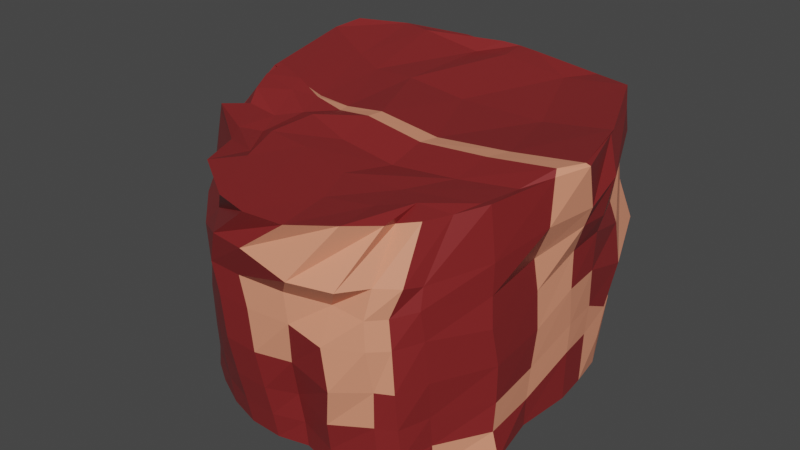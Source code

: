 # Source: goat_meat.blend  (saved by Blender 2.90.8; exported with 4.5.12 LTS)
import bpy
from mathutils import Matrix  # noqa: F401  (used for matrix-valued properties, if any)

bpy.ops.wm.read_factory_settings(use_empty=True)
scene = bpy.context.scene
scene.name = 'Scene'

# ---- collections
col_collection = bpy.data.collections.new('Collection'); scene.collection.children.link(col_collection)

# ---- materials (node trees are filled in below, after node groups)
mat_meat_main = bpy.data.materials.new('Meat main')
mat_meat_main.alpha_threshold = 0.0
mat_meat_main.line_color = (0.0, 0.0, 0.0, 1.0)
mat_meat_light = bpy.data.materials.new('Meat light')

# ---- material node trees
mat_meat_main.use_nodes = True; mat_meat_main.node_tree.nodes.clear()
_N = mat_meat_main.node_tree.nodes; _L = mat_meat_main.node_tree.links
n0 = _N.new('ShaderNodeOutputMaterial'); n0.name = 'Material Output'; n0.location = (300, 300)
n1 = _N.new('ShaderNodeBsdfPrincipled'); n1.name = 'Principled BSDF'; n1.location = (10, 300)
n1.distribution = 'GGX'
n1.subsurface_method = 'BURLEY'
n1.inputs[0].default_value = (0.2283, 0.01957, 0.02026, 1.0)
n1.inputs[2].default_value = 0.4
n1.inputs[3].default_value = 1.45
n1.inputs[27].default_value = (0.0, 0.0, 0.0, 1.0)
n1.inputs[28].default_value = 1.0
_L.new(n1.outputs[0], n0.inputs[0])
n0.is_active_output = True
mat_meat_light.use_nodes = True; mat_meat_light.node_tree.nodes.clear()
_N = mat_meat_light.node_tree.nodes; _L = mat_meat_light.node_tree.links
n0 = _N.new('ShaderNodeBsdfPrincipled'); n0.name = 'Principled BSDF'; n0.location = (10, 300)
n0.distribution = 'GGX'
n0.subsurface_method = 'BURLEY'
n0.inputs[0].default_value = (0.8, 0.292, 0.1742, 1.0)
n0.inputs[3].default_value = 1.45
n0.inputs[27].default_value = (0.0, 0.0, 0.0, 1.0)
n0.inputs[28].default_value = 1.0
n1 = _N.new('ShaderNodeOutputMaterial'); n1.name = 'Material Output'; n1.location = (300, 300)
_L.new(n0.outputs[0], n1.inputs[0])
n1.is_active_output = True

# ---- world
world_world = bpy.data.worlds.new('World'); scene.world = world_world
world_world.use_nodes = True; world_world.node_tree.nodes.clear()
_N = world_world.node_tree.nodes; _L = world_world.node_tree.links
n0 = _N.new('ShaderNodeOutputWorld'); n0.name = 'World Output'; n0.location = (300, 300)
n1 = _N.new('ShaderNodeBackground'); n1.name = 'Background'; n1.location = (10, 300)
n1.inputs[0].default_value = (0.05088, 0.05088, 0.05088, 1.0)
_L.new(n1.outputs[0], n0.inputs[0])
n0.is_active_output = True
world_world.color = (0.05088, 0.05088, 0.05088)
world_world.use_sun_shadow = False
world_world.sun_shadow_jitter_overblur = 0.0

# ---- meshes
me_cube_001 = bpy.data.meshes.new('Cube.001')
me_cube_001.from_pydata([(-0.6672, 0.03724, 0.8188), (-0.4941, -0.8548, 0.8466), (0.5919, 0.1214, 0.816), (0.339, -0.8331, 0.8465), (-0.6651, 0.0999, 0.6887), (-0.6378, 0.1054, 0.6213), (-0.6345, 0.1201, 0.5108), (-0.6155, 0.1853, 0.3927), (-0.4912, 0.1766, 0.2607), (-0.429, 0.226, 0.1669), (-0.3661, 0.2278, -0.003098), (-0.3353, -0.619, 0.0002782), (-0.3763, -0.6614, 0.1761), (-0.4098, -0.6964, 0.2704), (-0.4408, -0.7465, 0.4125), (-0.5191, -0.8463, 0.5435), (-0.5522, -0.9256, 0.7015), (-0.5839, -0.8455, 0.847), (-0.6678, -0.787, 0.8771), (-0.7078, -0.6107, 0.8712), (-0.7099, -0.49, 0.8571), (-0.6856, -0.4338, 0.8873), (-0.7012, -0.3698, 0.8799), (-0.6993, -0.3039, 0.8749), (-0.6591, -0.01753, 0.8614), (0.5698, 0.1941, 0.8369), (0.4848, 0.2315, 0.8369), (0.3997, 0.2932, 0.8546), (0.1613, 0.3383, 0.8613), (0.05296, 0.3856, 0.8722), (-0.2258, 0.2895, 0.8578), (-0.4912, 0.1947, 0.8454), (-0.3708, -0.986, 0.8748), (-0.2716, -0.9829, 0.8479), (0.03741, -0.8906, 0.8855), (0.01558, -0.8743, 0.8906), (0.1073, -0.8585, 0.8794), (0.194, -0.8179, 0.8635), (0.2553, -0.7851, 0.8341), (0.5093, -0.5994, 0.8372), (0.6911, -0.5018, 0.8586), (0.8126, -0.3153, 0.8486), (0.8305, -0.2081, 0.8384), (0.7962, -0.09373, 0.8222), (0.729, 0.04723, 0.838), (0.6408, 0.1241, 0.8292), (0.6817, 0.1361, 0.00133), (0.6743, 0.1208, 0.094), (0.6823, 0.117, 0.1984), (0.6892, 0.1227, 0.3264), (0.7126, 0.1153, 0.4692), (0.709, 0.1075, 0.5637), (0.685, 0.1179, 0.6579), (0.3307, -0.8491, 0.8144), (0.2929, -0.9472, 0.5681), (0.3711, -0.8683, 0.4694), (0.4253, -0.8164, 0.3232), (0.4432, -0.7574, 0.1941), (0.4887, -0.754, 0.09406), (0.5481, -0.6834, 0.001546), (-0.3793, 0.1598, -0.002614), (-0.4199, -0.02619, 0.0008643), (-0.5272, -0.1868, -0.0001971), (-0.4554, -0.2634, -0.001504), (-0.4456, -0.3851, -0.0004614), (-0.4171, -0.5006, 0.002338), (-0.3677, -0.5768, -0.0009391), (-0.4471, 0.1433, 0.1712), (-0.4892, -0.0187, 0.1703), (-0.5918, -0.1867, 0.1733), (-0.5289, -0.3203, 0.1728), (-0.5182, -0.449, 0.1729), (-0.4839, -0.5217, 0.1734), (-0.4254, -0.5825, 0.1739), (-0.5087, 0.09203, 0.2683), (-0.5479, -0.0652, 0.2643), (-0.6404, -0.1888, 0.2709), (-0.5845, -0.3283, 0.2711), (-0.5732, -0.4629, 0.2705), (-0.5397, -0.5915, 0.2694), (-0.4756, -0.615, 0.268), (-0.548, 0.1051, 0.4059), (-0.5785, -0.06409, 0.4034), (-0.6, -0.2578, 0.4154), (-0.6109, -0.3425, 0.4164), (-0.5995, -0.4849, 0.415), (-0.5655, -0.6209, 0.4121), (-0.5031, -0.7142, 0.409), (-0.6358, 0.1077, 0.5294), (-0.6049, -0.1271, 0.5304), (-0.664, -0.2651, 0.5474), (-0.6341, -0.42, 0.5488), (-0.6221, -0.57, 0.5469), (-0.6398, -0.6503, 0.5429), (-0.5746, -0.7636, 0.5385), (-0.6345, 0.05015, 0.6371), (-0.644, -0.1336, 0.6414), (-0.6771, -0.2831, 0.6652), (-0.6672, -0.4603, 0.7298), (-0.6529, -0.6007, 0.7534), (-0.6158, -0.7758, 0.7097), (-0.6, -0.8423, 0.701), (-0.6997, -0.02137, 0.7938), (-0.6818, -0.1168, 0.789), (-0.6979, -0.2461, 0.8196), (-0.7202, -0.3968, 0.8388), (-0.685, -0.5222, 0.8481), (-0.7121, -0.6278, 0.8066), (-0.6633, -0.7565, 0.8168), (-0.5721, 0.1473, 0.8836), (-0.5881, -0.1077, 0.8465), (-0.6007, -0.3622, 0.8727), (-0.6034, -0.4947, 0.8559), (-0.5934, -0.7196, 0.8942), (-0.6017, -0.8181, 0.9004), (-0.4791, -0.9542, 0.9218), (-0.2305, 0.2943, 0.8693), (-0.237, 0.03453, 0.8267), (-0.2421, -0.2857, 0.8245), (-0.2423, -0.5089, 0.8502), (-0.2335, -0.6581, 0.8503), (-0.2837, -0.7775, 0.8659), (-0.3748, -0.9809, 0.9072), (0.05749, 0.3719, 0.8797), (0.06224, 0.1174, 0.8457), (0.06566, -0.1518, 0.8207), (0.06828, -0.3741, 0.8514), (0.06876, -0.5231, 0.8332), (0.0703, -0.6401, 0.8422), (0.06068, -0.7519, 0.8681), (0.1436, 0.3301, 0.8807), (0.1456, 0.09392, 0.8503), (0.1438, -0.1573, 0.8293), (0.1378, -0.3713, 0.8587), (0.1196, -0.508, 0.838), (0.09738, -0.63, 0.8493), (0.05732, -0.7479, 0.8759), (0.2583, 0.2856, 0.8454), (0.2731, 0.0802, 0.8205), (0.2802, -0.1523, 0.8002), (0.277, -0.3515, 0.8273), (0.2469, -0.5087, 0.8625), (0.2, -0.5953, 0.8336), (0.1248, -0.7197, 0.8612), (0.3957, 0.2589, 0.8448), (0.4204, 0.0006631, 0.8164), (0.4442, -0.1985, 0.8179), (0.4152, -0.3773, 0.8426), (0.4252, -0.51, 0.8606), (0.3624, -0.6156, 0.813), (0.2626, -0.6648, 0.823), (0.5111, 0.1285, 0.8488), (0.5635, 0.02394, 0.8275), (0.5951, -0.1346, 0.8163), (0.6143, -0.3003, 0.8416), (0.5919, -0.4402, 0.855), (0.5114, -0.5167, 0.8222), (0.4051, -0.6803, 0.8238), (0.773, 0.06055, 0.6605), (0.8053, -0.0866, 0.6555), (0.8158, -0.2468, 0.7086), (0.8052, -0.3651, 0.7124), (0.6737, -0.4881, 0.7025), (0.5084, -0.6649, 0.6866), (0.3961, -0.8096, 0.6592), (0.7104, -0.00542, 0.5721), (0.7526, -0.1518, 0.5772), (0.7707, -0.31, 0.5818), (0.7672, -0.43, 0.5836), (0.6626, -0.5684, 0.6216), (0.4913, -0.7516, 0.6083), (0.3312, -0.9059, 0.5708), (0.759, -0.009164, 0.456), (0.7518, -0.1386, 0.4768), (0.7701, -0.2851, 0.4804), (0.7661, -0.4059, 0.4819), (0.6761, -0.5349, 0.48), (0.5401, -0.6964, 0.476), (0.4168, -0.835, 0.4716), (0.7572, 0.01162, 0.3139), (0.7317, -0.1527, 0.3315), (0.7634, -0.2747, 0.3312), (0.7591, -0.3965, 0.3322), (0.6854, -0.5235, 0.3308), (0.5761, -0.6702, 0.3279), (0.4398, -0.7832, 0.3247), (0.7366, -0.01552, 0.179), (0.6979, -0.1659, 0.1953), (0.743, -0.2636, 0.1976), (0.7385, -0.3857, 0.1979), (0.6837, -0.5099, 0.1973), (0.5906, -0.6455, 0.1961), (0.4989, -0.7334, 0.1948), (0.7193, -0.02138, 0.07798), (0.6882, -0.1538, 0.09307), (0.7224, -0.2577, 0.09325), (0.7178, -0.3785, 0.09284), (0.6739, -0.4997, 0.09294), (0.5989, -0.6255, 0.09338), (0.5239, -0.7146, 0.09388), (0.7109, -0.03506, 0.00215), (0.6829, -0.1485, 0.003854), (0.7065, -0.2548, 0.001296), (0.7015, -0.3724, -1.038e-05), (0.6675, -0.4893, 0.001032), (0.6099, -0.6046, 0.001312), (0.5531, -0.6917, -0.0002857), (-0.489, 0.2061, 0.765), (-0.173, 0.3482, 0.7516), (-0.00085, 0.3733, 0.719), (0.1741, 0.3403, 0.7105), (0.3904, 0.3059, 0.6767), (0.5869, 0.2146, 0.6562), (0.6461, 0.1928, 0.6658), (-0.389, 0.2209, 0.5469), (-0.1271, 0.3427, 0.6353), (-0.005657, 0.3483, 0.6487), (0.1712, 0.2932, 0.5933), (0.3881, 0.3015, 0.5695), (0.6022, 0.2175, 0.5863), (0.6609, 0.1558, 0.5655), (-0.3905, 0.25, 0.4774), (-0.1582, 0.309, 0.5551), (-0.0206, 0.311, 0.5451), (0.1522, 0.2993, 0.4788), (0.392, 0.309, 0.4654), (0.5849, 0.2208, 0.4839), (0.6624, 0.1664, 0.4685), (-0.3512, 0.2927, 0.3578), (-0.1449, 0.3107, 0.4242), (-0.01405, 0.3167, 0.4171), (0.1458, 0.3043, 0.3423), (0.3644, 0.3148, 0.3305), (0.5674, 0.2212, 0.3353), (0.6584, 0.1735, 0.324), (-0.2805, 0.2923, 0.2203), (-0.1659, 0.3, 0.279), (-0.03747, 0.3098, 0.274), (0.1597, 0.298, 0.209), (0.3579, 0.3095, 0.1943), (0.5444, 0.211, 0.2006), (0.6452, 0.1735, 0.1939), (-0.2469, 0.2958, 0.1193), (-0.1546, 0.2972, 0.1767), (-0.03199, 0.3083, 0.1723), (0.173, 0.2965, 0.09967), (0.367, 0.3088, 0.09459), (0.5309, 0.2086, 0.09139), (0.6354, 0.1785, 0.08799), (-0.269, 0.2755, -0.001368), (-0.1407, 0.2993, 0.003058), (-0.02541, 0.3096, -0.001926), (0.1759, 0.2941, 0.0001695), (0.3621, 0.3299, -0.0009585), (0.5218, 0.2103, 0.0007773), (0.6455, 0.1887, 0.001524), (0.2919, -0.8489, 0.6552), (0.2511, -0.9288, 0.6939), (0.2254, -0.9437, 0.7015), (0.1361, -0.9786, 0.7045), (0.186, -0.982, 0.6919), (-0.2147, -1.006, 0.768), (-0.3242, -0.9782, 0.7715), (0.2542, -0.8637, 0.5705), (0.2666, -0.9175, 0.6195), (0.1795, -0.9734, 0.6242), (0.1402, -0.9751, 0.6262), (0.187, -0.9779, 0.6143), (-0.1269, -0.9847, 0.7406), (-0.4207, -0.9863, 0.7082), (0.29, -0.89, 0.4713), (0.2467, -0.8446, 0.4907), (0.1957, -0.8576, 0.522), (0.1965, -0.8848, 0.5128), (0.1906, -0.8485, 0.5118), (-0.1516, -0.8954, 0.5563), (-0.4074, -0.853, 0.5591), (0.3576, -0.8452, 0.3245), (0.2477, -0.8998, 0.3383), (0.1481, -0.7984, 0.4003), (0.1314, -0.8197, 0.3906), (0.1145, -0.7827, 0.3899), (-0.1387, -0.8255, 0.4215), (-0.3476, -0.803, 0.4236), (0.4272, -0.7975, 0.1945), (0.3149, -0.8583, 0.2023), (0.2469, -0.7912, 0.2033), (0.1794, -0.7266, 0.2551), (0.06469, -0.716, 0.255), (-0.1598, -0.7551, 0.2749), (-0.3336, -0.7477, 0.2769), (0.4481, -0.7854, 0.09558), (0.3526, -0.8247, 0.09727), (0.2393, -0.7572, 0.09664), (0.1541, -0.6802, 0.1623), (0.0383, -0.6676, 0.1628), (-0.1488, -0.7054, 0.1769), (-0.2968, -0.6682, 0.1795), (0.471, -0.7459, -0.0004414), (0.2905, -0.7942, -0.0004957), (0.1329, -0.6168, 0.001089), (0.01087, -0.6824, 0.002357), (-0.1351, -0.6415, -8.833e-05), (-0.2578, -0.6507, 0.0003494)], [], [(60, 61, 68, 67), (61, 62, 69, 68), (62, 63, 70, 69), (63, 64, 71, 70), (64, 65, 72, 71), (65, 66, 73, 72), (67, 68, 75, 74), (68, 69, 76, 75), (69, 70, 77, 76), (70, 71, 78, 77), (71, 72, 79, 78), (72, 73, 80, 79), (74, 75, 82, 81), (75, 76, 83, 82), (76, 77, 84, 83), (77, 78, 85, 84), (78, 79, 86, 85), (79, 80, 87, 86), (81, 82, 89, 88), (82, 83, 90, 89), (83, 84, 91, 90), (84, 85, 92, 91), (85, 86, 93, 92), (86, 87, 94, 93), (88, 89, 96, 95), (89, 90, 97, 96), (90, 91, 98, 97), (91, 92, 99, 98), (92, 93, 100, 99), (93, 94, 101, 100), (95, 96, 103, 102), (96, 97, 104, 103), (97, 98, 105, 104), (98, 99, 106, 105), (99, 100, 107, 106), (100, 101, 108, 107), (66, 11, 12, 73), (73, 12, 13, 80), (80, 13, 14, 87), (87, 14, 15, 94), (94, 15, 16, 101), (101, 16, 17, 108), (108, 17, 1, 18), (107, 108, 18, 19), (106, 107, 19, 20), (105, 106, 20, 21), (104, 105, 21, 22), (103, 104, 22, 23), (102, 103, 23, 24), (4, 102, 24, 0), (5, 95, 102, 4), (6, 88, 95, 5), (7, 81, 88, 6), (8, 74, 81, 7), (9, 67, 74, 8), (10, 60, 67, 9), (109, 110, 117, 116), (110, 111, 118, 117), (111, 112, 119, 118), (112, 113, 120, 119), (113, 114, 121, 120), (114, 115, 122, 121), (116, 117, 124, 123), (117, 118, 125, 124), (118, 119, 126, 125), (119, 120, 127, 126), (120, 121, 128, 127), (121, 122, 129, 128), (123, 124, 131, 130), (124, 125, 132, 131), (125, 126, 133, 132), (126, 127, 134, 133), (127, 128, 135, 134), (128, 129, 136, 135), (130, 131, 138, 137), (131, 132, 139, 138), (132, 133, 140, 139), (133, 134, 141, 140), (134, 135, 142, 141), (135, 136, 143, 142), (137, 138, 145, 144), (138, 139, 146, 145), (139, 140, 147, 146), (140, 141, 148, 147), (141, 142, 149, 148), (142, 143, 150, 149), (144, 145, 152, 151), (145, 146, 153, 152), (146, 147, 154, 153), (147, 148, 155, 154), (148, 149, 156, 155), (149, 150, 157, 156), (0, 24, 109, 31), (24, 23, 110, 109), (23, 22, 111, 110), (22, 21, 112, 111), (21, 20, 113, 112), (20, 19, 114, 113), (19, 18, 115, 114), (18, 1, 32, 115), (115, 32, 33, 122), (122, 33, 34, 129), (129, 34, 35, 136), (136, 35, 36, 143), (143, 36, 37, 150), (150, 37, 38, 157), (157, 38, 3, 39), (156, 157, 39, 40), (155, 156, 40, 41), (154, 155, 41, 42), (153, 154, 42, 43), (152, 153, 43, 44), (151, 152, 44, 45), (25, 151, 45, 2), (26, 144, 151, 25), (27, 137, 144, 26), (28, 130, 137, 27), (29, 123, 130, 28), (30, 116, 123, 29), (31, 109, 116, 30), (158, 159, 166, 165), (159, 160, 167, 166), (160, 161, 168, 167), (161, 162, 169, 168), (162, 163, 170, 169), (163, 164, 171, 170), (165, 166, 173, 172), (166, 167, 174, 173), (167, 168, 175, 174), (168, 169, 176, 175), (169, 170, 177, 176), (170, 171, 178, 177), (172, 173, 180, 179), (173, 174, 181, 180), (174, 175, 182, 181), (175, 176, 183, 182), (176, 177, 184, 183), (177, 178, 185, 184), (179, 180, 187, 186), (180, 181, 188, 187), (181, 182, 189, 188), (182, 183, 190, 189), (183, 184, 191, 190), (184, 185, 192, 191), (186, 187, 194, 193), (187, 188, 195, 194), (188, 189, 196, 195), (189, 190, 197, 196), (190, 191, 198, 197), (191, 192, 199, 198), (193, 194, 201, 200), (194, 195, 202, 201), (195, 196, 203, 202), (196, 197, 204, 203), (197, 198, 205, 204), (198, 199, 206, 205), (2, 45, 158, 52), (45, 44, 159, 158), (44, 43, 160, 159), (43, 42, 161, 160), (42, 41, 162, 161), (41, 40, 163, 162), (40, 39, 164, 163), (39, 3, 53, 164), (164, 53, 54, 171), (171, 54, 55, 178), (178, 55, 56, 185), (185, 56, 57, 192), (192, 57, 58, 199), (199, 58, 59, 206), (47, 193, 200, 46), (48, 186, 193, 47), (49, 179, 186, 48), (50, 172, 179, 49), (51, 165, 172, 50), (52, 158, 165, 51), (207, 208, 215, 214), (208, 209, 216, 215), (209, 210, 217, 216), (210, 211, 218, 217), (211, 212, 219, 218), (212, 213, 220, 219), (214, 215, 222, 221), (215, 216, 223, 222), (216, 217, 224, 223), (217, 218, 225, 224), (218, 219, 226, 225), (219, 220, 227, 226), (221, 222, 229, 228), (222, 223, 230, 229), (223, 224, 231, 230), (224, 225, 232, 231), (225, 226, 233, 232), (226, 227, 234, 233), (228, 229, 236, 235), (229, 230, 237, 236), (230, 231, 238, 237), (231, 232, 239, 238), (232, 233, 240, 239), (233, 234, 241, 240), (235, 236, 243, 242), (236, 237, 244, 243), (237, 238, 245, 244), (238, 239, 246, 245), (239, 240, 247, 246), (240, 241, 248, 247), (242, 243, 250, 249), (243, 244, 251, 250), (244, 245, 252, 251), (245, 246, 253, 252), (246, 247, 254, 253), (247, 248, 255, 254), (0, 31, 207, 4), (31, 30, 208, 207), (30, 29, 209, 208), (29, 28, 210, 209), (28, 27, 211, 210), (27, 26, 212, 211), (26, 25, 213, 212), (25, 2, 52, 213), (213, 52, 51, 220), (220, 51, 50, 227), (227, 50, 49, 234), (234, 49, 48, 241), (241, 48, 47, 248), (248, 47, 46, 255), (9, 242, 249, 10), (8, 235, 242, 9), (7, 228, 235, 8), (6, 221, 228, 7), (5, 214, 221, 6), (4, 207, 214, 5), (256, 257, 264, 263), (257, 258, 265, 264), (258, 259, 266, 265), (259, 260, 267, 266), (260, 261, 268, 267), (261, 262, 269, 268), (263, 264, 271, 270), (264, 265, 272, 271), (265, 266, 273, 272), (266, 267, 274, 273), (267, 268, 275, 274), (268, 269, 276, 275), (270, 271, 278, 277), (271, 272, 279, 278), (272, 273, 280, 279), (273, 274, 281, 280), (274, 275, 282, 281), (275, 276, 283, 282), (277, 278, 285, 284), (278, 279, 286, 285), (279, 280, 287, 286), (280, 281, 288, 287), (281, 282, 289, 288), (282, 283, 290, 289), (284, 285, 292, 291), (285, 286, 293, 292), (286, 287, 294, 293), (287, 288, 295, 294), (288, 289, 296, 295), (289, 290, 297, 296), (291, 292, 293, 299, 298), (61, 60, 10, 249, 250, 251, 252, 253, 254, 255, 46, 200, 201, 202, 203, 204, 205, 206, 59, 298, 299, 300, 301, 302, 303, 11, 66, 65, 64, 63, 62), (293, 294, 300, 299), (294, 295, 301, 300), (295, 296, 302, 301), (296, 297, 303, 302), (3, 38, 256, 53), (38, 37, 257, 256), (37, 36, 258, 257), (36, 35, 259, 258), (35, 34, 260, 259), (34, 33, 261, 260), (33, 32, 262, 261), (32, 1, 17, 262), (262, 17, 16, 269), (269, 16, 15, 276), (276, 15, 14, 283), (283, 14, 13, 290), (290, 13, 12, 297), (297, 12, 11, 303), (58, 291, 298, 59), (57, 284, 291, 58), (56, 277, 284, 57), (55, 270, 277, 56), (54, 263, 270, 55), (53, 256, 263, 54)])
me_cube_001.polygons.foreach_set('material_index', [0, 0, 0, 0, 0, 0, 0, 0, 0, 0, 0, 0, 0, 0, 0, 0, 0, 0, 0, 0, 0, 0, 0, 0, 0, 0, 0, 0, 0, 0, 0, 0, 0, 0, 0, 0, 0, 0, 0, 0, 0, 0, 0, 0, 0, 0, 0, 0, 0, 0, 0, 0, 0, 0, 0, 0, 0, 0, 0, 0, 0, 0, 0, 0, 0, 0, 0, 0, 1, 1, 1, 1, 1, 1, 0, 0, 0, 0, 0, 0, 0, 0, 0, 0, 0, 0, 0, 0, 0, 0, 0, 0, 0, 0, 0, 0, 0, 0, 0, 0, 0, 0, 0, 0, 0, 0, 0, 0, 0, 0, 0, 0, 0, 0, 0, 0, 0, 1, 0, 0, 1, 0, 0, 0, 0, 0, 1, 1, 0, 0, 0, 0, 0, 1, 0, 0, 0, 0, 0, 0, 0, 0, 0, 0, 0, 0, 0, 0, 0, 0, 0, 0, 0, 0, 0, 0, 1, 1, 1, 0, 0, 0, 0, 0, 0, 0, 0, 0, 0, 0, 0, 0, 1, 1, 1, 1, 0, 0, 1, 0, 0, 0, 0, 0, 1, 0, 0, 0, 0, 0, 1, 0, 0, 0, 0, 1, 1, 0, 0, 0, 1, 1, 1, 1, 0, 0, 1, 0, 0, 0, 1, 0, 0, 0, 0, 1, 0, 0, 0, 1, 1, 1, 1, 0, 0, 0, 1, 1, 1, 1, 1, 0, 0, 0, 0, 0, 0, 0, 0, 0, 0, 0, 0, 0, 0, 0, 0, 0, 0, 0, 0, 0, 0, 0, 0, 0, 0, 0, 0, 0, 0, 0, 0, 0, 0, 0, 0, 0, 0, 0, 0, 0, 0, 0, 0, 0, 0, 0, 0, 0, 0, 0, 0, 0, 0, 0, 0, 0])
_uv = me_cube_001.uv_layers.new(name='UVMap')
_uv.uv.foreach_set('vector', [0.4062, 0.07319, 0.4375, 0.07319, 0.4375, 0.1097, 0.4062, 0.1097, 0.4375, 0.07319, 0.4687, 0.07319, 0.4687, 0.1097, 0.4375, 0.1097, 0.4687, 0.07319, 0.5, 0.07319, 0.5, 0.1097, 0.4687, 0.1097, 0.5, 0.07319, 0.5312, 0.07319, 0.5312, 0.1097, 0.5, 0.1097, 0.5312, 0.07319, 0.5625, 0.07319, 0.5625, 0.1097, 0.5312, 0.1097, 0.5625, 0.07319, 0.5938, 0.07319, 0.5938, 0.1097, 0.5625, 0.1097, 0.4062, 0.1097, 0.4375, 0.1097, 0.4375, 0.1358, 0.4062, 0.1358, 0.4375, 0.1097, 0.4687, 0.1097, 0.4688, 0.1358, 0.4375, 0.1358, 0.4687, 0.1097, 0.5, 0.1097, 0.5, 0.1358, 0.4688, 0.1358, 0.5, 0.1097, 0.5312, 0.1097, 0.5312, 0.1358, 0.5, 0.1358, 0.5312, 0.1097, 0.5625, 0.1097, 0.5625, 0.1358, 0.5312, 0.1358, 0.5625, 0.1097, 0.5938, 0.1097, 0.5938, 0.1358, 0.5625, 0.1358, 0.4062, 0.1358, 0.4375, 0.1358, 0.4375, 0.1625, 0.4062, 0.1625, 0.4375, 0.1358, 0.4688, 0.1358, 0.4688, 0.1625, 0.4375, 0.1625, 0.4688, 0.1358, 0.5, 0.1358, 0.5, 0.1625, 0.4688, 0.1625, 0.5, 0.1358, 0.5312, 0.1358, 0.5312, 0.1625, 0.5, 0.1625, 0.5312, 0.1358, 0.5625, 0.1358, 0.5625, 0.1625, 0.5312, 0.1625, 0.5625, 0.1358, 0.5938, 0.1358, 0.5938, 0.1625, 0.5625, 0.1625, 0.4062, 0.1625, 0.4375, 0.1625, 0.4375, 0.1779, 0.4062, 0.1779, 0.4375, 0.1625, 0.4688, 0.1625, 0.4688, 0.1779, 0.4375, 0.1779, 0.4688, 0.1625, 0.5, 0.1625, 0.5, 0.1779, 0.4688, 0.1779, 0.5, 0.1625, 0.5312, 0.1625, 0.5312, 0.1779, 0.5, 0.1779, 0.5312, 0.1625, 0.5625, 0.1625, 0.5625, 0.1779, 0.5312, 0.1779, 0.5625, 0.1625, 0.5938, 0.1625, 0.5938, 0.1779, 0.5625, 0.1779, 0.4062, 0.1779, 0.4375, 0.1779, 0.4375, 0.1875, 0.4063, 0.1875, 0.4375, 0.1779, 0.4688, 0.1779, 0.4688, 0.1875, 0.4375, 0.1875, 0.4688, 0.1779, 0.5, 0.1779, 0.5, 0.1875, 0.4688, 0.1875, 0.5, 0.1779, 0.5312, 0.1779, 0.5312, 0.1875, 0.5, 0.1875, 0.5312, 0.1779, 0.5625, 0.1779, 0.5625, 0.1875, 0.5312, 0.1875, 0.5625, 0.1779, 0.5938, 0.1779, 0.5938, 0.1875, 0.5625, 0.1875, 0.4063, 0.1875, 0.4375, 0.1875, 0.4375, 0.2188, 0.4063, 0.2188, 0.4375, 0.1875, 0.4688, 0.1875, 0.4688, 0.2188, 0.4375, 0.2188, 0.4688, 0.1875, 0.5, 0.1875, 0.5, 0.2188, 0.4688, 0.2188, 0.5, 0.1875, 0.5312, 0.1875, 0.5313, 0.2188, 0.5, 0.2188, 0.5312, 0.1875, 0.5625, 0.1875, 0.5625, 0.2188, 0.5313, 0.2188, 0.5625, 0.1875, 0.5938, 0.1875, 0.5938, 0.2188, 0.5625, 0.2188, 0.5938, 0.07319, 0.625, 0.07319, 0.625, 0.1097, 0.5938, 0.1097, 0.5938, 0.1097, 0.625, 0.1097, 0.625, 0.1358, 0.5938, 0.1358, 0.5938, 0.1358, 0.625, 0.1358, 0.625, 0.1625, 0.5938, 0.1625, 0.5938, 0.1625, 0.625, 0.1625, 0.625, 0.1779, 0.5938, 0.1779, 0.5938, 0.1779, 0.625, 0.1779, 0.625, 0.1875, 0.5938, 0.1875, 0.5938, 0.1875, 0.625, 0.1875, 0.625, 0.2188, 0.5938, 0.2188, 0.5938, 0.2188, 0.625, 0.2188, 0.625, 0.25, 0.5938, 0.25, 0.5625, 0.2188, 0.5938, 0.2188, 0.5938, 0.25, 0.5625, 0.25, 0.5313, 0.2188, 0.5625, 0.2188, 0.5625, 0.25, 0.5312, 0.25, 0.5, 0.2188, 0.5313, 0.2188, 0.5312, 0.25, 0.5, 0.25, 0.4688, 0.2188, 0.5, 0.2188, 0.5, 0.25, 0.4688, 0.25, 0.4375, 0.2188, 0.4688, 0.2188, 0.4688, 0.25, 0.4375, 0.25, 0.4063, 0.2188, 0.4375, 0.2188, 0.4375, 0.25, 0.4063, 0.25, 0.375, 0.2188, 0.4063, 0.2188, 0.4063, 0.25, 0.375, 0.25, 0.375, 0.1875, 0.4063, 0.1875, 0.4063, 0.2188, 0.375, 0.2188, 0.375, 0.1779, 0.4062, 0.1779, 0.4063, 0.1875, 0.375, 0.1875, 0.375, 0.1625, 0.4062, 0.1625, 0.4062, 0.1779, 0.375, 0.1779, 0.375, 0.1358, 0.4062, 0.1358, 0.4062, 0.1625, 0.375, 0.1625, 0.375, 0.1097, 0.4062, 0.1097, 0.4062, 0.1358, 0.375, 0.1358, 0.375, 0.07319, 0.4062, 0.07319, 0.4062, 0.1097, 0.375, 0.1097, 0.4062, 0.2812, 0.4375, 0.2812, 0.4372, 0.3121, 0.4058, 0.312, 0.4375, 0.2812, 0.4687, 0.2812, 0.4686, 0.3122, 0.4372, 0.3121, 0.4687, 0.2812, 0.5, 0.2812, 0.5, 0.3123, 0.4686, 0.3122, 0.5, 0.2812, 0.5313, 0.2812, 0.5314, 0.3122, 0.5, 0.3123, 0.5313, 0.2812, 0.5625, 0.2812, 0.5628, 0.3121, 0.5314, 0.3122, 0.5625, 0.2812, 0.5938, 0.2812, 0.5942, 0.312, 0.5628, 0.3121, 0.4058, 0.312, 0.4372, 0.3121, 0.4346, 0.3689, 0.4015, 0.3673, 0.4372, 0.3121, 0.4686, 0.3122, 0.4673, 0.3699, 0.4346, 0.3689, 0.4686, 0.3122, 0.5, 0.3123, 0.5, 0.3702, 0.4673, 0.3699, 0.5, 0.3123, 0.5314, 0.3122, 0.5327, 0.3699, 0.5, 0.3702, 0.5314, 0.3122, 0.5628, 0.3121, 0.5654, 0.3689, 0.5327, 0.3699, 0.5628, 0.3121, 0.5942, 0.312, 0.5985, 0.3673, 0.5654, 0.3689, 0.4015, 0.3673, 0.4346, 0.3689, 0.4319, 0.4071, 0.397, 0.4039, 0.4346, 0.3689, 0.4673, 0.3699, 0.4661, 0.409, 0.4319, 0.4071, 0.4673, 0.3699, 0.5, 0.3702, 0.5, 0.4097, 0.4661, 0.409, 0.5, 0.3702, 0.5327, 0.3699, 0.5339, 0.409, 0.5, 0.4097, 0.5327, 0.3699, 0.5654, 0.3689, 0.5681, 0.4071, 0.5339, 0.409, 0.5654, 0.3689, 0.5985, 0.3673, 0.603, 0.4039, 0.5681, 0.4071, 0.397, 0.4039, 0.4319, 0.4071, 0.429, 0.4402, 0.392, 0.435, 0.4319, 0.4071, 0.4661, 0.409, 0.4648, 0.4432, 0.429, 0.4402, 0.4661, 0.409, 0.5, 0.4097, 0.5, 0.4442, 0.4648, 0.4432, 0.5, 0.4097, 0.5339, 0.409, 0.5352, 0.4432, 0.5, 0.4442, 0.5339, 0.409, 0.5681, 0.4071, 0.571, 0.4402, 0.5352, 0.4432, 0.5681, 0.4071, 0.603, 0.4039, 0.608, 0.435, 0.571, 0.4402, 0.392, 0.435, 0.429, 0.4402, 0.427, 0.4635, 0.388, 0.4566, 0.429, 0.4402, 0.4648, 0.4432, 0.4639, 0.4674, 0.427, 0.4635, 0.4648, 0.4432, 0.5, 0.4442, 0.5, 0.4686, 0.4639, 0.4674, 0.5, 0.4442, 0.5352, 0.4432, 0.5361, 0.4674, 0.5, 0.4686, 0.5352, 0.4432, 0.571, 0.4402, 0.573, 0.4635, 0.5361, 0.4674, 0.571, 0.4402, 0.608, 0.435, 0.612, 0.4566, 0.573, 0.4635, 0.388, 0.4566, 0.427, 0.4635, 0.4258, 0.4787, 0.3856, 0.4705, 0.427, 0.4635, 0.4639, 0.4674, 0.4635, 0.4831, 0.4258, 0.4787, 0.4639, 0.4674, 0.5, 0.4686, 0.5, 0.4845, 0.4635, 0.4831, 0.5, 0.4686, 0.5361, 0.4674, 0.5365, 0.4831, 0.5, 0.4845, 0.5361, 0.4674, 0.573, 0.4635, 0.5742, 0.4787, 0.5365, 0.4831, 0.573, 0.4635, 0.612, 0.4566, 0.6144, 0.4705, 0.5742, 0.4787, 0.375, 0.25, 0.4063, 0.25, 0.4062, 0.2812, 0.3749, 0.2812, 0.4063, 0.25, 0.4375, 0.25, 0.4375, 0.2812, 0.4062, 0.2812, 0.4375, 0.25, 0.4688, 0.25, 0.4687, 0.2812, 0.4375, 0.2812, 0.4688, 0.25, 0.5, 0.25, 0.5, 0.2812, 0.4687, 0.2812, 0.5, 0.25, 0.5312, 0.25, 0.5313, 0.2812, 0.5, 0.2812, 0.5312, 0.25, 0.5625, 0.25, 0.5625, 0.2812, 0.5313, 0.2812, 0.5625, 0.25, 0.5938, 0.25, 0.5938, 0.2812, 0.5625, 0.2812, 0.5938, 0.25, 0.625, 0.25, 0.6251, 0.2812, 0.5938, 0.2812, 0.5938, 0.2812, 0.6251, 0.2812, 0.6257, 0.3118, 0.5942, 0.312, 0.5942, 0.312, 0.6257, 0.3118, 0.6323, 0.3648, 0.5985, 0.3673, 0.5985, 0.3673, 0.6323, 0.3648, 0.6397, 0.3985, 0.603, 0.4039, 0.603, 0.4039, 0.6397, 0.3985, 0.6486, 0.4257, 0.608, 0.435, 0.608, 0.435, 0.6486, 0.4257, 0.6566, 0.4432, 0.612, 0.4566, 0.612, 0.4566, 0.6566, 0.4432, 0.6628, 0.4534, 0.6144, 0.4705, 0.6144, 0.4705, 0.6628, 0.4534, 0.6667, 0.4583, 0.6153, 0.4784, 0.5742, 0.4787, 0.6144, 0.4705, 0.6153, 0.4784, 0.5745, 0.4871, 0.5365, 0.4831, 0.5742, 0.4787, 0.5745, 0.4871, 0.5367, 0.4917, 0.5, 0.4845, 0.5365, 0.4831, 0.5367, 0.4917, 0.5, 0.4931, 0.4635, 0.4831, 0.5, 0.4845, 0.5, 0.4931, 0.4633, 0.4917, 0.4258, 0.4787, 0.4635, 0.4831, 0.4633, 0.4917, 0.4255, 0.4871, 0.3856, 0.4705, 0.4258, 0.4787, 0.4255, 0.4871, 0.3847, 0.4784, 0.3471, 0.4408, 0.3856, 0.4705, 0.3847, 0.4784, 0.3333, 0.4583, 0.3574, 0.4199, 0.388, 0.4566, 0.3856, 0.4705, 0.3471, 0.4408, 0.3602, 0.411, 0.392, 0.435, 0.388, 0.4566, 0.3574, 0.4199, 0.3649, 0.391, 0.397, 0.4039, 0.392, 0.435, 0.3602, 0.411, 0.3696, 0.3617, 0.4015, 0.3673, 0.397, 0.4039, 0.3649, 0.391, 0.3743, 0.3118, 0.4058, 0.312, 0.4015, 0.3673, 0.3696, 0.3617, 0.3749, 0.2812, 0.4062, 0.2812, 0.4058, 0.312, 0.3743, 0.3118, 0.3892, 0.5142, 0.427, 0.52, 0.4297, 0.5547, 0.395, 0.552, 0.427, 0.52, 0.4638, 0.5237, 0.4649, 0.5569, 0.4297, 0.5547, 0.4638, 0.5237, 0.5, 0.5249, 0.5, 0.5577, 0.4649, 0.5569, 0.5, 0.5249, 0.5362, 0.5237, 0.5351, 0.5569, 0.5, 0.5577, 0.5362, 0.5237, 0.573, 0.52, 0.5703, 0.5547, 0.5351, 0.5569, 0.573, 0.52, 0.6108, 0.5142, 0.605, 0.552, 0.5703, 0.5547, 0.395, 0.552, 0.4297, 0.5547, 0.4304, 0.5655, 0.3961, 0.5633, 0.4297, 0.5547, 0.4649, 0.5569, 0.4651, 0.5673, 0.4304, 0.5655, 0.4649, 0.5569, 0.5, 0.5577, 0.5, 0.568, 0.4651, 0.5673, 0.5, 0.5577, 0.5351, 0.5569, 0.5349, 0.5673, 0.5, 0.568, 0.5351, 0.5569, 0.5703, 0.5547, 0.5696, 0.5655, 0.5349, 0.5673, 0.5703, 0.5547, 0.605, 0.552, 0.6039, 0.5633, 0.5696, 0.5655, 0.3961, 0.5633, 0.4304, 0.5655, 0.4311, 0.5828, 0.3972, 0.5812, 0.4304, 0.5655, 0.4651, 0.5673, 0.4654, 0.5841, 0.4311, 0.5828, 0.4651, 0.5673, 0.5, 0.568, 0.5, 0.5846, 0.4654, 0.5841, 0.5, 0.568, 0.5349, 0.5673, 0.5346, 0.5841, 0.5, 0.5846, 0.5349, 0.5673, 0.5696, 0.5655, 0.5689, 0.5828, 0.5346, 0.5841, 0.5696, 0.5655, 0.6039, 0.5633, 0.6028, 0.5812, 0.5689, 0.5828, 0.3972, 0.5812, 0.4311, 0.5828, 0.4314, 0.6129, 0.3978, 0.6123, 0.4311, 0.5828, 0.4654, 0.5841, 0.4656, 0.6133, 0.4314, 0.6129, 0.4654, 0.5841, 0.5, 0.5846, 0.5, 0.6134, 0.4656, 0.6133, 0.5, 0.5846, 0.5346, 0.5841, 0.5344, 0.6133, 0.5, 0.6134, 0.5346, 0.5841, 0.5689, 0.5828, 0.5686, 0.6129, 0.5344, 0.6133, 0.5689, 0.5828, 0.6028, 0.5812, 0.6022, 0.6123, 0.5686, 0.6129, 0.3978, 0.6123, 0.4314, 0.6129, 0.4308, 0.6422, 0.3968, 0.6429, 0.4314, 0.6129, 0.4656, 0.6133, 0.4653, 0.6417, 0.4308, 0.6422, 0.4656, 0.6133, 0.5, 0.6134, 0.5, 0.6415, 0.4653, 0.6417, 0.5, 0.6134, 0.5344, 0.6133, 0.5347, 0.6417, 0.5, 0.6415, 0.5344, 0.6133, 0.5686, 0.6129, 0.5692, 0.6422, 0.5347, 0.6417, 0.5686, 0.6129, 0.6022, 0.6123, 0.6047, 0.6162, 0.5692, 0.6422, 0.3968, 0.6429, 0.4308, 0.6422, 0.429, 0.6831, 0.3932, 0.6861, 0.4308, 0.6422, 0.4653, 0.6417, 0.4646, 0.6811, 0.429, 0.6831, 0.4653, 0.6417, 0.5, 0.6415, 0.5, 0.6804, 0.4646, 0.6811, 0.5, 0.6415, 0.5347, 0.6417, 0.5354, 0.6811, 0.5, 0.6804, 0.5347, 0.6417, 0.5692, 0.6422, 0.571, 0.6831, 0.5354, 0.6811, 0.5692, 0.6422, 0.6047, 0.6162, -0.07378, 0.3254, 0.571, 0.6831, 0.3333, 0.4583, 0.3847, 0.4784, 0.3892, 0.5142, 0.3534, 0.5097, 0.3847, 0.4784, 0.4255, 0.4871, 0.427, 0.52, 0.3892, 0.5142, 0.4255, 0.4871, 0.4633, 0.4917, 0.4638, 0.5237, 0.427, 0.52, 0.4633, 0.4917, 0.5, 0.4931, 0.5, 0.5249, 0.4638, 0.5237, 0.5, 0.4931, 0.5367, 0.4917, 0.5362, 0.5237, 0.5, 0.5249, 0.5367, 0.4917, 0.5745, 0.4871, 0.573, 0.52, 0.5362, 0.5237, 0.5745, 0.4871, 0.6153, 0.4784, 0.6108, 0.5142, 0.573, 0.52, 0.6153, 0.4784, 0.6667, 0.4583, 0.6605, 0.4741, 0.6108, 0.5142, 0.6108, 0.5142, 0.6605, 0.4741, 0.6379, 0.5505, 0.605, 0.552, 0.605, 0.552, 0.6379, 0.5505, 0.6365, 0.5621, 0.6039, 0.5633, 0.6039, 0.5633, 0.6365, 0.5621, 0.6352, 0.5804, 0.6028, 0.5812, 0.6028, 0.5812, 0.6352, 0.5804, 0.6345, 0.612, 0.6022, 0.6123, 0.6022, 0.6123, 0.6345, 0.612, 0.6152, 0.6175, 0.6047, 0.6162, 0.6047, 0.6162, 0.6152, 0.6175, 0.2085, 0.464, -0.07378, 0.3254, 0.3643, 0.6432, 0.3968, 0.6429, 0.3932, 0.6861, 0.4023, 0.6627, 0.3655, 0.612, 0.3978, 0.6123, 0.3968, 0.6429, 0.3643, 0.6432, 0.3648, 0.5804, 0.3972, 0.5812, 0.3978, 0.6123, 0.3655, 0.612, 0.3635, 0.5621, 0.3961, 0.5633, 0.3972, 0.5812, 0.3648, 0.5804, 0.3621, 0.5505, 0.395, 0.552, 0.3961, 0.5633, 0.3635, 0.5621, 0.3534, 0.5097, 0.3892, 0.5142, 0.395, 0.552, 0.3621, 0.5505, 0.1562, 0.5312, 0.187, 0.5308, 0.1871, 0.5622, 0.1562, 0.5408, 0.187, 0.5308, 0.2171, 0.5296, 0.2176, 0.5614, 0.1871, 0.5622, 0.2171, 0.5296, 0.2461, 0.5273, 0.2472, 0.5599, 0.2176, 0.5614, 0.2461, 0.5273, 0.2736, 0.5237, 0.2935, 0.5557, 0.2472, 0.5599, 0.2736, 0.5237, 0.2998, 0.5187, 0.304, 0.5546, 0.2935, 0.5557, 0.2998, 0.5187, 0.3252, 0.5128, 0.3322, 0.5517, 0.304, 0.5546, 0.1562, 0.5408, 0.1871, 0.5622, 0.1872, 0.5718, 0.1782, 0.5719, 0.1871, 0.5622, 0.2176, 0.5614, 0.2177, 0.5712, 0.1872, 0.5718, 0.2176, 0.5614, 0.2472, 0.5599, 0.2474, 0.5699, 0.2177, 0.5712, 0.2472, 0.5599, 0.2935, 0.5557, 0.2885, 0.5666, 0.2474, 0.5699, 0.2935, 0.5557, 0.304, 0.5546, 0.3048, 0.5654, 0.2885, 0.5666, 0.304, 0.5546, 0.3322, 0.5517, 0.3334, 0.5631, 0.3048, 0.5654, 0.1782, 0.5719, 0.1872, 0.5718, 0.1872, 0.5873, 0.1696, 0.5779, 0.1872, 0.5718, 0.2177, 0.5712, 0.2178, 0.5868, 0.1872, 0.5873, 0.2177, 0.5712, 0.2474, 0.5699, 0.2477, 0.5859, 0.2178, 0.5868, 0.2474, 0.5699, 0.2885, 0.5666, 0.2855, 0.5836, 0.2477, 0.5859, 0.2885, 0.5666, 0.3048, 0.5654, 0.3056, 0.5827, 0.2855, 0.5836, 0.3048, 0.5654, 0.3334, 0.5631, 0.3345, 0.5811, 0.3056, 0.5827, 0.1696, 0.5779, 0.1872, 0.5873, 0.1872, 0.6142, 0.1739, 0.6167, 0.1872, 0.5873, 0.2178, 0.5868, 0.2178, 0.614, 0.1872, 0.6142, 0.2178, 0.5868, 0.2477, 0.5859, 0.2478, 0.6138, 0.2178, 0.614, 0.2477, 0.5859, 0.2855, 0.5836, 0.2823, 0.6128, 0.2478, 0.6138, 0.2855, 0.5836, 0.3056, 0.5827, 0.306, 0.6128, 0.2823, 0.6128, 0.3056, 0.5827, 0.3345, 0.5811, 0.3352, 0.6123, 0.306, 0.6128, 0.1739, 0.6167, 0.1872, 0.6142, 0.1872, 0.6404, 0.1709, 0.6425, 0.1872, 0.6142, 0.2178, 0.614, 0.2177, 0.6406, 0.1872, 0.6404, 0.2178, 0.614, 0.2478, 0.6138, 0.2476, 0.641, 0.2177, 0.6406, 0.2478, 0.6138, 0.2823, 0.6128, 0.28, 0.6412, 0.2476, 0.641, 0.2823, 0.6128, 0.306, 0.6128, 0.3052, 0.6423, 0.28, 0.6412, 0.306, 0.6128, 0.3352, 0.6123, 0.3341, 0.6429, 0.3052, 0.6423, 0.1709, 0.6425, 0.1872, 0.6404, 0.1871, 0.6771, 0.154, 0.6792, 0.1872, 0.6404, 0.2177, 0.6406, 0.2174, 0.6777, 0.1871, 0.6771, 0.2177, 0.6406, 0.2476, 0.641, 0.2469, 0.679, 0.2174, 0.6777, 0.2476, 0.641, 0.28, 0.6412, 0.2771, 0.6808, 0.2469, 0.679, 0.28, 0.6412, 0.3052, 0.6423, 0.3027, 0.6837, 0.2771, 0.6808, 0.3052, 0.6423, 0.3341, 0.6429, 0.33, 0.6868, 0.3027, 0.6837, 0.125, 0.5, 0.1562, 0.4999, 0.1562, 0.5312, 0.125, 0.5313, 0.1562, 0.4999, 0.1868, 0.4993, 0.187, 0.5308, 0.1562, 0.5312, 0.1868, 0.4993, 0.2367, 0.4946, 0.2171, 0.5296, 0.187, 0.5308, 0.2367, 0.4946, 0.266, 0.4899, 0.2461, 0.5273, 0.2171, 0.5296, 0.266, 0.4899, 0.286, 0.4852, 0.2736, 0.5237, 0.2461, 0.5273, 0.286, 0.4852, 0.2949, 0.4824, 0.2998, 0.5187, 0.2736, 0.5237, 0.2949, 0.4824, 0.3158, 0.4721, 0.3252, 0.5128, 0.2998, 0.5187, 0.3158, 0.4721, 0.3333, 0.4583, 0.3534, 0.5097, 0.3252, 0.5128, 0.3252, 0.5128, 0.3534, 0.5097, 0.3621, 0.5505, 0.3322, 0.5517, 0.3322, 0.5517, 0.3621, 0.5505, 0.3635, 0.5621, 0.3334, 0.5631, 0.3334, 0.5631, 0.3635, 0.5621, 0.3648, 0.5804, 0.3345, 0.5811, 0.3345, 0.5811, 0.3648, 0.5804, 0.3655, 0.612, 0.3352, 0.6123, 0.3352, 0.6123, 0.3655, 0.612, 0.3643, 0.6432, 0.3341, 0.6429, 0.3341, 0.6429, 0.3643, 0.6432, 0.4023, 0.6627, 0.33, 0.6868, 0.1299, 0.6367, 0.1709, 0.6425, 0.154, 0.6792, 0.1276, 0.6749, 0.1326, 0.6086, 0.1739, 0.6167, 0.1709, 0.6425, 0.1299, 0.6367, 0.125, 0.5875, 0.1696, 0.5779, 0.1739, 0.6167, 0.1326, 0.6086, 0.125, 0.5721, 0.1782, 0.5719, 0.1696, 0.5779, 0.125, 0.5875, 0.125, 0.5625, 0.1562, 0.5408, 0.1782, 0.5719, 0.125, 0.5721, 0.125, 0.5313, 0.1562, 0.5312, 0.1562, 0.5408, 0.125, 0.5625, 0.6545, 0.5106, 0.7002, 0.5187, 0.696, 0.5546, 0.6678, 0.5517, 0.7002, 0.5187, 0.7264, 0.5237, 0.7241, 0.5575, 0.696, 0.5546, 0.7264, 0.5237, 0.7539, 0.5273, 0.7528, 0.5599, 0.7241, 0.5575, 0.7539, 0.5273, 0.7711, 0.5287, 0.7704, 0.5608, 0.7528, 0.5599, 0.7711, 0.5287, 0.813, 0.5308, 0.8129, 0.5622, 0.7704, 0.5608, 0.813, 0.5308, 0.8438, 0.5312, 0.8438, 0.5625, 0.8129, 0.5622, 0.6678, 0.5517, 0.696, 0.5546, 0.6952, 0.5654, 0.6666, 0.5631, 0.696, 0.5546, 0.7241, 0.5575, 0.7237, 0.5679, 0.6952, 0.5654, 0.7241, 0.5575, 0.7528, 0.5599, 0.7526, 0.5699, 0.7237, 0.5679, 0.7528, 0.5599, 0.7704, 0.5608, 0.774, 0.5707, 0.7526, 0.5699, 0.7704, 0.5608, 0.8129, 0.5622, 0.8128, 0.5718, 0.774, 0.5707, 0.8129, 0.5622, 0.8438, 0.5625, 0.8438, 0.5721, 0.8128, 0.5718, 0.6666, 0.5631, 0.6952, 0.5654, 0.6944, 0.5827, 0.6655, 0.5811, 0.6952, 0.5654, 0.7237, 0.5679, 0.7232, 0.5845, 0.6944, 0.5827, 0.7237, 0.5679, 0.7526, 0.5699, 0.7523, 0.5859, 0.7232, 0.5845, 0.7526, 0.5699, 0.774, 0.5707, 0.7763, 0.5865, 0.7523, 0.5859, 0.774, 0.5707, 0.8128, 0.5718, 0.8128, 0.5873, 0.7763, 0.5865, 0.8128, 0.5718, 0.8438, 0.5721, 0.8438, 0.5874, 0.8128, 0.5873, 0.6655, 0.5811, 0.6944, 0.5827, 0.694, 0.6128, 0.6648, 0.6123, 0.6944, 0.5827, 0.7232, 0.5845, 0.723, 0.6134, 0.694, 0.6128, 0.7232, 0.5845, 0.7523, 0.5859, 0.7522, 0.6138, 0.723, 0.6134, 0.7523, 0.5859, 0.7763, 0.5865, 0.7786, 0.6139, 0.7522, 0.6138, 0.7763, 0.5865, 0.8128, 0.5873, 0.8128, 0.6142, 0.7786, 0.6139, 0.8128, 0.5873, 0.8438, 0.5874, 0.8438, 0.6142, 0.8128, 0.6142, 0.6648, 0.6123, 0.694, 0.6128, 0.6948, 0.6423, 0.6659, 0.6429, 0.694, 0.6128, 0.723, 0.6134, 0.7234, 0.6416, 0.6948, 0.6423, 0.723, 0.6134, 0.7522, 0.6138, 0.7524, 0.641, 0.7234, 0.6416, 0.7522, 0.6138, 0.7786, 0.6139, 0.7799, 0.6405, 0.7524, 0.641, 0.7786, 0.6139, 0.8128, 0.6142, 0.8128, 0.6404, 0.7799, 0.6405, 0.8128, 0.6142, 0.8438, 0.6142, 0.8438, 0.6403, 0.8128, 0.6404, 0.6659, 0.6429, 0.6948, 0.6423, 0.7234, 0.6416, 0.7248, 0.681, 0.67, 0.6868, 0.4375, 0.07319, 0.4062, 0.07319, 0.1276, 0.6749, 0.154, 0.6792, 0.1871, 0.6771, 0.2174, 0.6777, 0.2469, 0.679, 0.2771, 0.6808, 0.3027, 0.6837, 0.33, 0.6868, 0.4023, 0.6627, 0.3932, 0.6861, 0.429, 0.6831, 0.4646, 0.6811, 0.5, 0.6804, 0.5354, 0.6811, 0.571, 0.6831, -0.07378, 0.3254, 0.2085, 0.464, 0.67, 0.6868, 0.7248, 0.681, 0.7531, 0.679, 0.7813, 0.6777, 0.8129, 0.6771, 0.8438, 0.6768, 0.625, 0.07319, 0.5938, 0.07319, 0.5625, 0.07319, 0.5312, 0.07319, 0.5, 0.07319, 0.4687, 0.07319, 0.7234, 0.6416, 0.7524, 0.641, 0.7531, 0.679, 0.7248, 0.681, 0.7524, 0.641, 0.7799, 0.6405, 0.7813, 0.6777, 0.7531, 0.679, 0.7799, 0.6405, 0.8128, 0.6404, 0.8129, 0.6771, 0.7813, 0.6777, 0.8128, 0.6404, 0.8438, 0.6403, 0.8438, 0.6768, 0.8129, 0.6771, 0.6667, 0.4583, 0.6716, 0.4622, 0.6545, 0.5106, 0.6605, 0.4741, 0.6716, 0.4622, 0.6818, 0.4684, 0.7002, 0.5187, 0.6545, 0.5106, 0.6818, 0.4684, 0.6993, 0.4764, 0.7264, 0.5237, 0.7002, 0.5187, 0.6993, 0.4764, 0.7265, 0.4853, 0.7539, 0.5273, 0.7264, 0.5237, 0.7265, 0.4853, 0.7602, 0.4927, 0.7711, 0.5287, 0.7539, 0.5273, 0.7602, 0.4927, 0.8132, 0.4993, 0.813, 0.5308, 0.7711, 0.5287, 0.8132, 0.4993, 0.8438, 0.4999, 0.8438, 0.5312, 0.813, 0.5308, 0.8438, 0.4999, 0.875, 0.5, 0.875, 0.5313, 0.8438, 0.5312, 0.8438, 0.5312, 0.875, 0.5313, 0.875, 0.5625, 0.8438, 0.5625, 0.8438, 0.5625, 0.875, 0.5625, 0.875, 0.5721, 0.8438, 0.5721, 0.8438, 0.5721, 0.875, 0.5721, 0.875, 0.5875, 0.8438, 0.5874, 0.8438, 0.5874, 0.875, 0.5875, 0.875, 0.6142, 0.8438, 0.6142, 0.8438, 0.6142, 0.875, 0.6142, 0.875, 0.6403, 0.8438, 0.6403, 0.8438, 0.6403, 0.875, 0.6403, 0.875, 0.6768, 0.8438, 0.6768, 0.6152, 0.6175, 0.6659, 0.6429, 0.67, 0.6868, 0.2085, 0.464, 0.6345, 0.612, 0.6648, 0.6123, 0.6659, 0.6429, 0.6152, 0.6175, 0.6352, 0.5804, 0.6655, 0.5811, 0.6648, 0.6123, 0.6345, 0.612, 0.6365, 0.5621, 0.6666, 0.5631, 0.6655, 0.5811, 0.6352, 0.5804, 0.6379, 0.5505, 0.6678, 0.5517, 0.6666, 0.5631, 0.6365, 0.5621, 0.6605, 0.4741, 0.6545, 0.5106, 0.6678, 0.5517, 0.6379, 0.5505])
me_cube_001.materials.append(mat_meat_main)
me_cube_001.materials.append(mat_meat_light)
me_cube_001.use_remesh_fix_poles = True
me_cube_001.use_remesh_preserve_attributes = False
me_cube_001.use_mirror_vertex_groups = False
me_cube_001.update()

# ---- objects
ob_meat = bpy.data.objects.new('Meat', me_cube_001)

# ---- transforms, parenting, visibility, modifiers, constraints
ob_meat.location = (0.0, 0.0, 0.0)
ob_meat.rotation_euler = (0.0, -0.0, -1.571)
ob_meat.lineart.crease_threshold = 0.0

# ---- collection membership
col_collection.objects.link(ob_meat)

# ---- scene / render settings (as saved in the file)
scene.frame_start = 1; scene.frame_end = 250; scene.frame_set(1)
scene.render.engine = 'CYCLES'
scene.cycles.use_denoising = False
scene.cycles.samples = 128
scene.cycles.sampling_pattern = 'TABULATED_SOBOL'
scene.cycles.use_adaptive_sampling = False
scene.cycles.use_light_tree = False
scene.view_settings.view_transform = 'Filmic'
bpy.context.view_layer.update()

# ---- added for rendering (the .blend has no active camera and no usable light): camera, sun
cam_auto = bpy.data.cameras.new('AutoCamera')
cam_auto.lens = 50.0
cam_auto.sensor_width = 36.0
cam_auto.clip_end = 1000.0
ob_auto_camera = bpy.data.objects.new('AutoCamera', cam_auto)
scene.collection.objects.link(ob_auto_camera)
ob_auto_camera.location = (1.79897, -2.58627, 2.14677)
ob_auto_camera.rotation_euler = (1.09748, -7.21219e-08, 0.694738)
scene.camera = ob_auto_camera
light_auto_sun = bpy.data.lights.new('AutoSun', 'SUN')
light_auto_sun.energy = 3.0
light_auto_sun.angle = 0.0523599
ob_auto_sun = bpy.data.objects.new('AutoSun', light_auto_sun)
scene.collection.objects.link(ob_auto_sun)
ob_auto_sun.rotation_euler = (0.872665, 0.174533, 0.523599)
bpy.context.view_layer.update()
